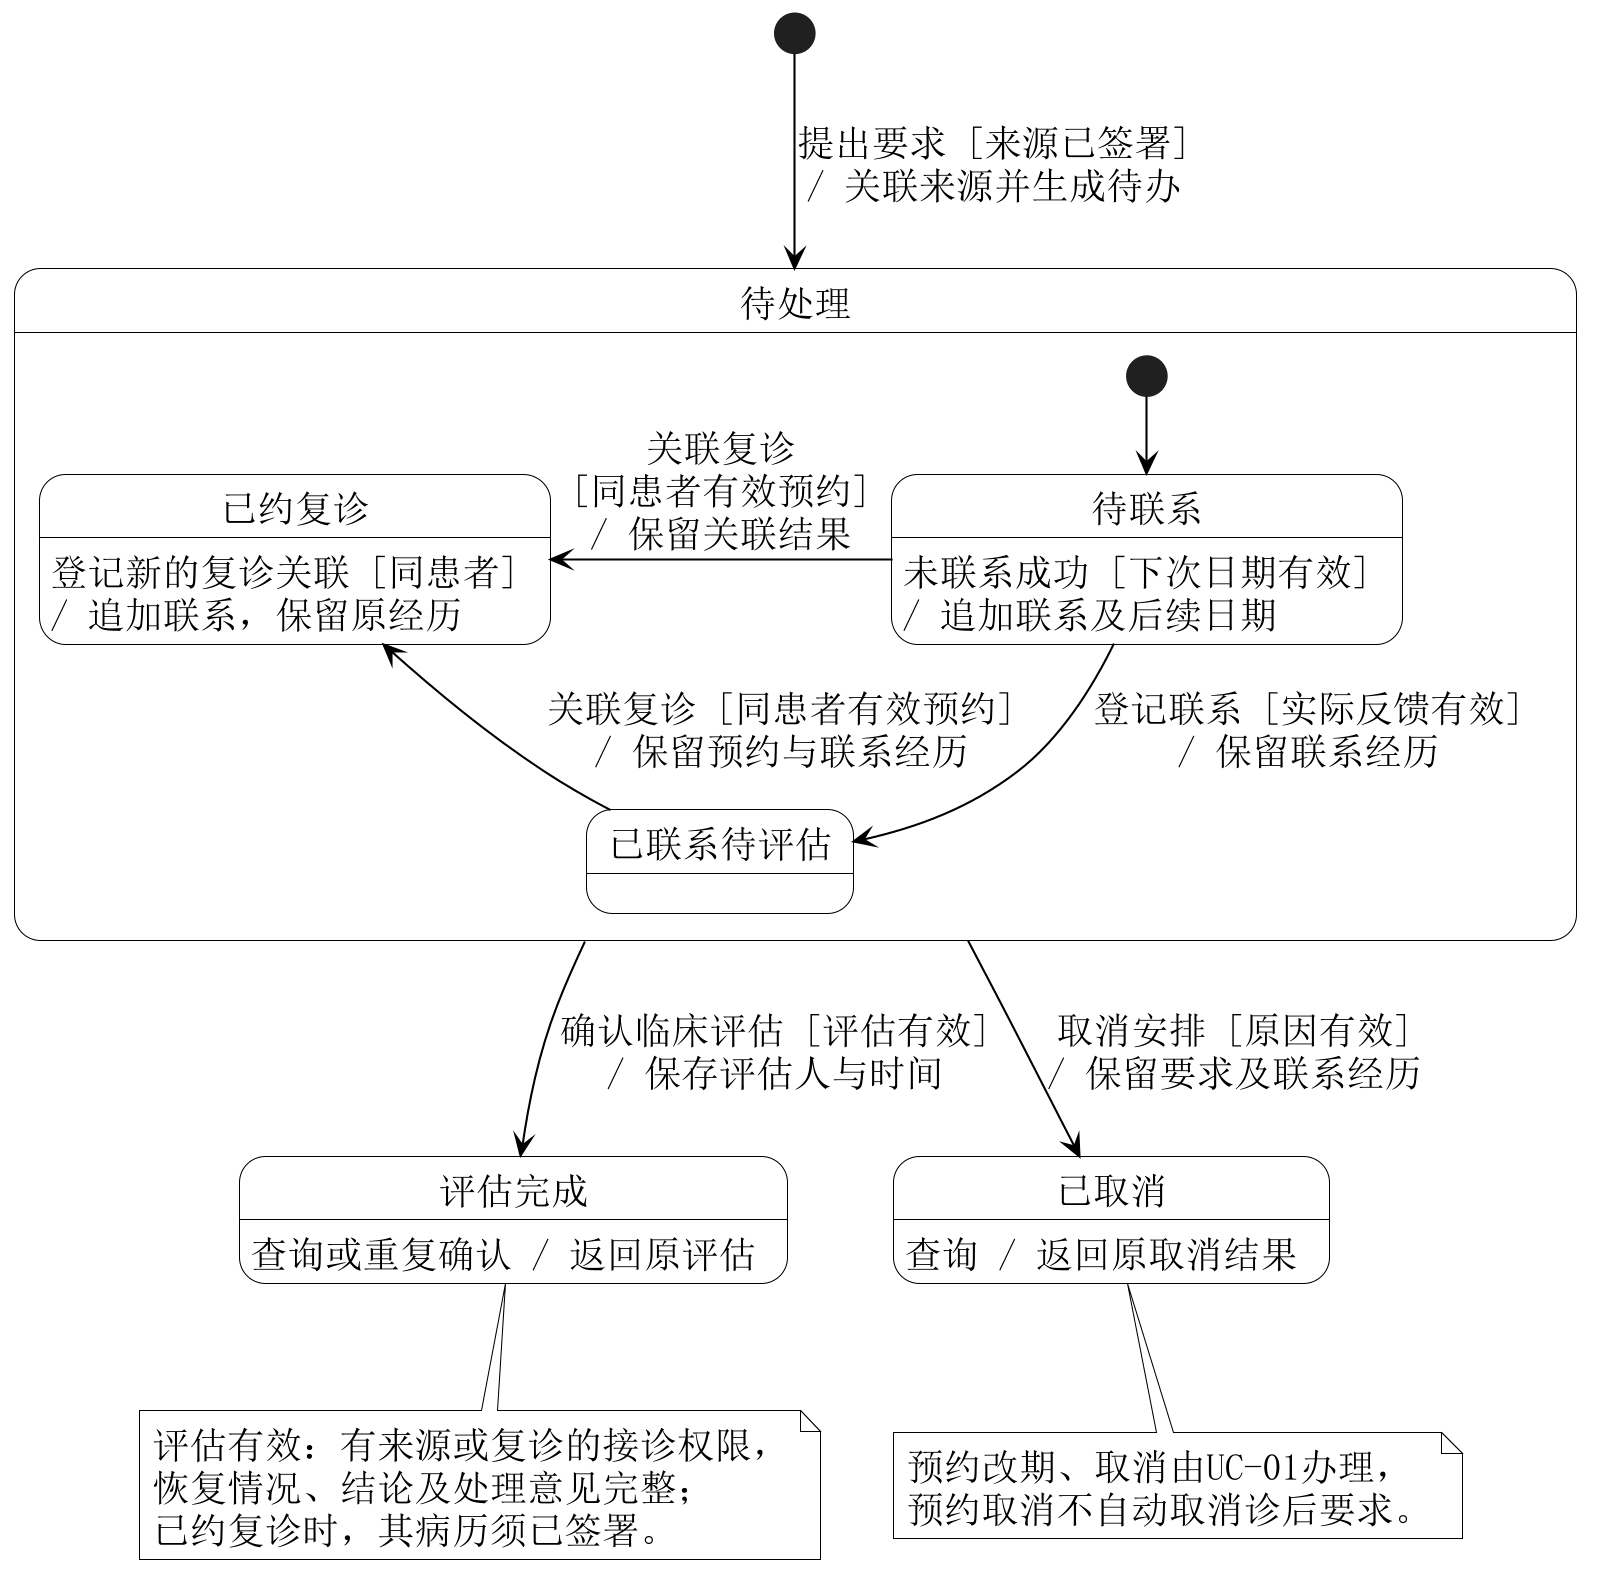

The diagram above was rendered by PlantUML. Its source (embedded in the PNG):
@startuml
skinparam backgroundColor white
skinparam shadowing false
skinparam defaultFontName SimSun
skinparam defaultFontSize 18
skinparam dpi 200
skinparam ArrowColor black
skinparam state {
 BackgroundColor white
 BorderColor black
 FontColor black
 StartColor black
 EndColor black
}
skinparam NoteBackgroundColor white
skinparam NoteBorderColor black
state "待处理" as Open {
 state "待联系" as Pending
 state "已联系待评估" as Contacted
 state "已约复诊" as Scheduled
 [*] --> Pending
 Pending : 未联系成功 [下次日期有效]\n/ 追加联系及后续日期
 Pending -down-> Contacted : 登记联系 [实际反馈有效]\n/ 保留联系经历
 Contacted -down-> Scheduled : 关联复诊 [同患者有效预约]\n/ 保留预约与联系经历
 Pending -left-> Scheduled : 关联复诊\n[同患者有效预约]\n/ 保留关联结果
 Scheduled : 登记新的复诊关联 [同患者]\n/ 追加联系，保留原经历
}
state "评估完成" as Completed
state "已取消" as Cancelled
[*] --> Open : 提出要求 [来源已签署]\n/ 关联来源并生成待办
Open -down-> Completed : 确认临床评估 [评估有效]\n/ 保存评估人与时间
Open -down-> Cancelled : 取消安排 [原因有效]\n/ 保留要求及联系经历
Completed : 查询或重复确认 / 返回原评估
Cancelled : 查询 / 返回原取消结果
note bottom of Completed
 评估有效：有来源或复诊的接诊权限，
 恢复情况、结论及处理意见完整；
 已约复诊时，其病历须已签署。
end note
note bottom of Cancelled
 预约改期、取消由UC-01办理，
 预约取消不自动取消诊后要求。
end note
@enduml